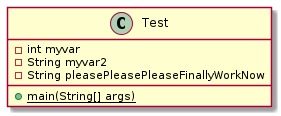

The diagram above was rendered by PlantUML. Its source (embedded in the PNG):
@startuml test

class Test {
    - int myvar
    - String myvar2
    - String pleasePleasePleaseFinallyWorkNow
    {static} + main(String[] args)
}

@enduml